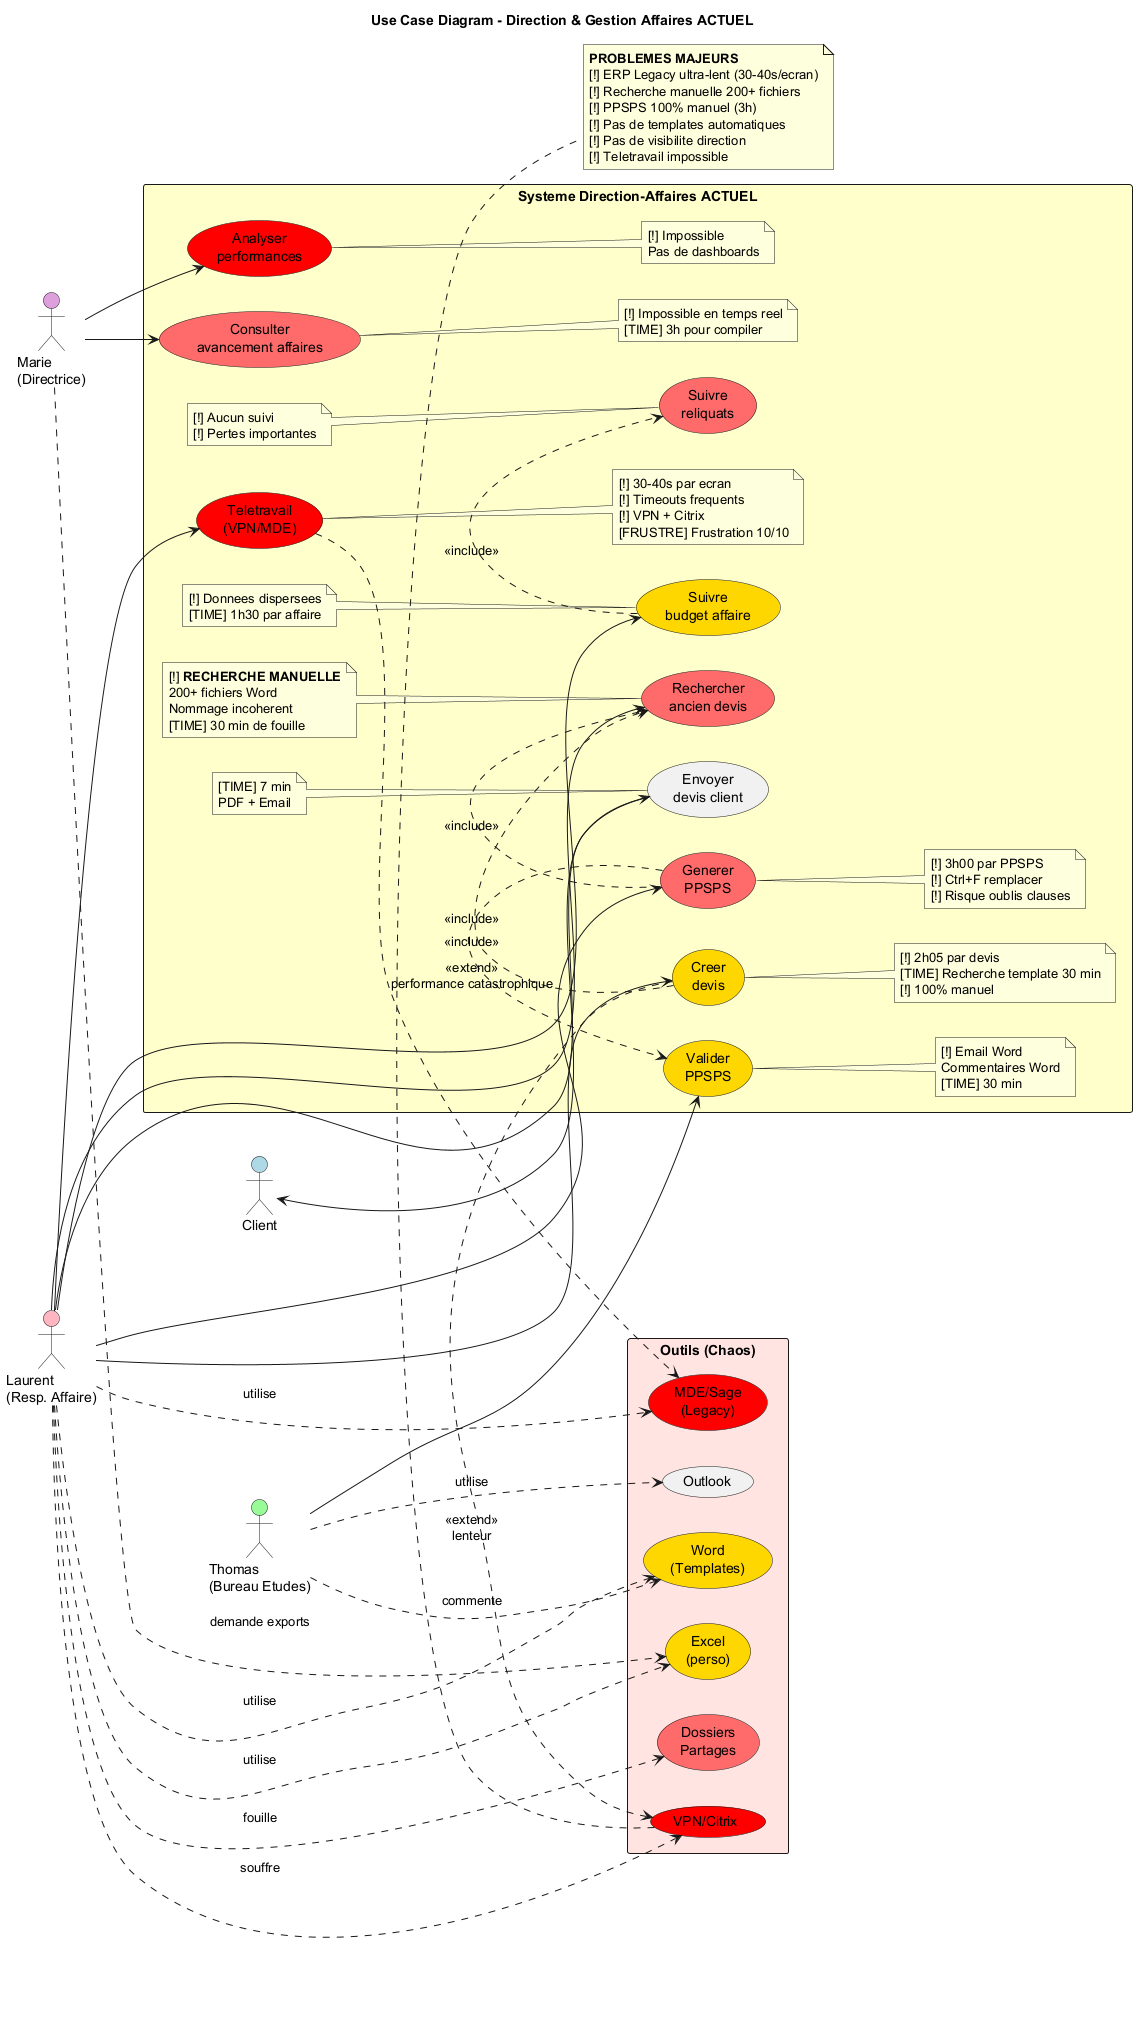

The diagram above was rendered by PlantUML. Its source (embedded in the PNG):
@startuml UseCase_Direction_Affaires

title Use Case Diagram - Direction & Gestion Affaires ACTUEL

left to right direction

actor "Laurent\n(Resp. Affaire)" as Laurent #FFB6C1
actor "Marie\n(Directrice)" as Marie #DDA0DD
actor "Thomas\n(Bureau Etudes)" as Thomas #98FB98
actor "Client" as Client #ADD8E6

rectangle "Systeme Direction-Affaires ACTUEL" #FFFFCC {

  usecase "Creer\ndevis" as UC1 #FFD700
  note right of UC1
    [!] 2h05 par devis
    [TIME] Recherche template 30 min
    [!] 100% manuel
  end note

  usecase "Generer\nPPSPS" as UC2 #FF6B6B
  note right of UC2
    [!] 3h00 par PPSPS
    [!] Ctrl+F remplacer
    [!] Risque oublis clauses
  end note

  usecase "Consulter\navancement affaires" as UC3 #FF6B6B
  note right of UC3
    [!] Impossible en temps reel
    [TIME] 3h pour compiler
  end note

  usecase "Suivre\nbudget affaire" as UC4 #FFD700
  note left of UC4
    [!] Donnees dispersees
    [TIME] 1h30 par affaire
  end note

  usecase "Valider\nPPSPS" as UC5 #FFD700
  note right of UC5
    [!] Email Word
    Commentaires Word
    [TIME] 30 min
  end note

  usecase "Rechercher\nancien devis" as UC6 #FF6B6B
  note left of UC6
    [!] **RECHERCHE MANUELLE**
    200+ fichiers Word
    Nommage incoherent
    [TIME] 30 min de fouille
  end note

  usecase "Teletravail\n(VPN/MDE)" as UC7 #FF0000
  note right of UC7
    [!] 30-40s par ecran
    [!] Timeouts frequents
    [!] VPN + Citrix
    [FRUSTRE] Frustration 10/10
  end note

  usecase "Suivre\nreliquats" as UC8 #FF6B6B
  note left of UC8
    [!] Aucun suivi
    [!] Pertes importantes
  end note

  usecase "Analyser\nperformances" as UC9 #FF0000
  note right of UC9
    [!] Impossible
    Pas de dashboards
  end note

  usecase "Envoyer\ndevis client" as UC10
  note left of UC10
    [TIME] 7 min
    PDF + Email
  end note
}

rectangle "Outils (Chaos)" #FFE4E1 {
  usecase "MDE/Sage\n(Legacy)" as Sage #FF0000
  usecase "Word\n(Templates)" as Word #FFD700
  usecase "Excel\n(perso)" as Excel #FFD700
  usecase "Dossiers\nPartages" as Dossiers #FF6B6B
  usecase "Outlook" as Email
  usecase "VPN/Citrix" as VPN #FF0000
}

' Relations Laurent
Laurent --> UC1
Laurent --> UC2
Laurent --> UC4
Laurent --> UC6
Laurent --> UC7
Laurent --> UC10
Laurent ..> Sage : utilise
Laurent ..> Word : utilise
Laurent ..> Excel : utilise
Laurent ..> Dossiers : fouille
Laurent ..> VPN : souffre

' Relations Marie
Marie --> UC3
Marie --> UC9
Marie ..> Excel : demande exports

' Relations Thomas
Thomas --> UC5
Thomas ..> Word : commente
Thomas ..> Email : utilise

' Relations Client
Client <-- UC10

' Includes
UC1 .> UC6 : <<include>>
UC2 .> UC6 : <<include>>
UC2 .> UC5 : <<include>>
UC4 .> UC8 : <<include>>

' Extensions
UC1 .> VPN : <<extend>>\nlenteur
UC7 .> Sage : <<extend>>\nperformance catastrophique

note bottom
  **PROBLEMES MAJEURS**
  [!] ERP Legacy ultra-lent (30-40s/ecran)
  [!] Recherche manuelle 200+ fichiers
  [!] PPSPS 100% manuel (3h)
  [!] Pas de templates automatiques
  [!] Pas de visibilite direction
  [!] Teletravail impossible
end note

@enduml